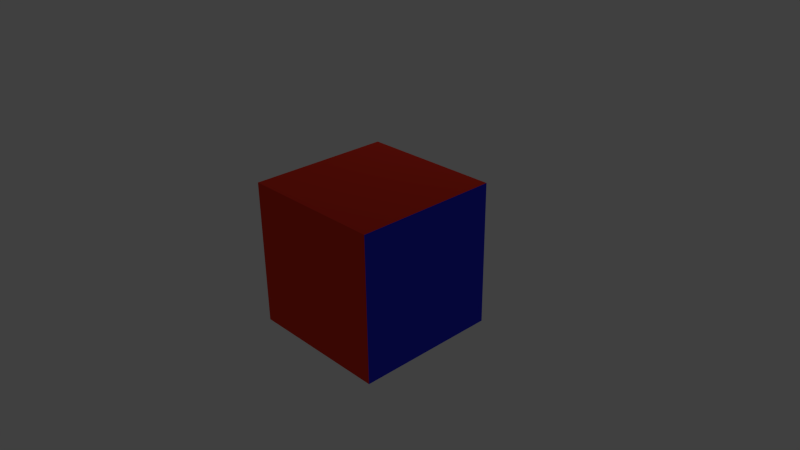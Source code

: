 # Source: Test_cube.blend  (saved by Blender 2.71.0; exported with 4.5.12 LTS)
import bpy
from mathutils import Matrix  # noqa: F401  (used for matrix-valued properties, if any)

bpy.ops.wm.read_factory_settings(use_empty=True)
scene = bpy.context.scene
scene.name = 'Scene'

# ---- collections
col_collection_1 = bpy.data.collections.new('Collection 1'); scene.collection.children.link(col_collection_1)

# ---- materials (node trees are filled in below, after node groups)
mat_red = bpy.data.materials.new('Red')
mat_red.alpha_threshold = 0.0
mat_red.diffuse_color = (0.8, 0.04071, 0.02044, 1.0)
mat_red.roughness = 0.5
mat_red.line_color = (0.0, 0.0, 0.0, 1.0)
mat_blue = bpy.data.materials.new('Blue')
mat_blue.alpha_threshold = 0.0
mat_blue.roughness = 0.5
mat_blue.line_color = (0.0, 0.0, 0.0, 1.0)
mat_white = bpy.data.materials.new('White')
mat_white.alpha_threshold = 0.0
mat_white.roughness = 0.5
mat_white.line_color = (0.0, 0.0, 0.0, 1.0)

# ---- material node trees
mat_blue.use_nodes = True; mat_blue.node_tree.nodes.clear()
_N = mat_blue.node_tree.nodes; _L = mat_blue.node_tree.links
n0 = _N.new('ShaderNodeOutputMaterial'); n0.name = 'Material Output'; n0.location = (300, 300)
n1 = _N.new('ShaderNodeBsdfDiffuse'); n1.name = 'Diffuse BSDF'; n1.location = (10, 300)
n1.inputs[0].default_value = (0.02865, 0.03331, 0.8, 1.0)
_L.new(n1.outputs[0], n0.inputs[0])
n0.is_active_output = True
mat_white.use_nodes = True; mat_white.node_tree.nodes.clear()
_N = mat_white.node_tree.nodes; _L = mat_white.node_tree.links
n0 = _N.new('ShaderNodeOutputMaterial'); n0.name = 'Material Output'; n0.location = (300, 300)
n1 = _N.new('ShaderNodeBsdfDiffuse'); n1.name = 'Diffuse BSDF'; n1.location = (10, 300)
n1.inputs[0].default_value = (0.8, 0.7412, 0.6963, 1.0)
_L.new(n1.outputs[0], n0.inputs[0])
n0.is_active_output = True

# ---- world
world_world = bpy.data.worlds.new('World'); scene.world = world_world
world_world.color = (0.05088, 0.05088, 0.05088)
world_world.use_sun_shadow = False
world_world.sun_shadow_jitter_overblur = 0.0
world_world.cycles.sampling_method = 'MANUAL'
world_world.cycles.sample_map_resolution = 256

# ---- cameras
cam_camera = bpy.data.cameras.new('Camera')
cam_camera.clip_end = 100.0
cam_camera.lens = 35.0
cam_camera.sensor_width = 32.0
cam_camera.sensor_height = 18.0
cam_camera.ortho_scale = 7.314
cam_camera.dof.focus_distance = 0.0

# ---- lights
light_lamp = bpy.data.lights.new('Lamp', 'POINT')
light_lamp.transmission_factor = 0.0
light_lamp.cutoff_distance = 30.0
light_lamp.energy = 100.0
light_lamp.shadow_buffer_clip_start = 1.001
light_lamp.shadow_soft_size = 0.1
light_lamp.shadow_maximum_resolution = 0.006
light_lamp.use_absolute_resolution = True
light_lamp.cycles.use_multiple_importance_sampling = False

# ---- meshes
me_cube = bpy.data.meshes.new('Cube')
me_cube.from_pydata([(1.0, 1.0, -1.0), (1.0, -1.0, -1.0), (-1.0, -1.0, -1.0), (-1.0, 1.0, -1.0), (1.0, 1.0, 1.0), (1.0, -1.0, 1.0), (-1.0, -1.0, 1.0), (-1.0, 1.0, 1.0)], [], [(0, 1, 2, 3), (4, 7, 6, 5), (0, 4, 5, 1), (1, 5, 6, 2), (2, 6, 7, 3), (4, 0, 3, 7)])
me_cube.polygons.foreach_set('material_index', [2, 0, 1, 0, 2, 1])
me_cube.materials.append(mat_red)
me_cube.materials.append(mat_blue)
me_cube.materials.append(mat_white)
me_cube.use_remesh_preserve_volume = False
me_cube.use_remesh_preserve_attributes = False
me_cube.use_mirror_vertex_groups = False
me_cube.update()

# ---- objects
ob_cube = bpy.data.objects.new('Cube', me_cube)
ob_lamp = bpy.data.objects.new('Lamp', light_lamp)
ob_camera = bpy.data.objects.new('Camera', cam_camera)

# ---- transforms, parenting, visibility, modifiers, constraints
ob_cube.location = (0.0, 0.0, 0.0)
ob_cube.lock_rotations_4d = False
ob_cube.empty_display_type = 'ARROWS'
ob_cube.lineart.crease_threshold = 0.0
ob_lamp.location = (-1.927, 5.824, 5.904)
ob_lamp.rotation_euler = (0.6503, 0.05522, 1.866)
ob_lamp.lock_rotations_4d = False
ob_lamp.empty_display_type = 'ARROWS'
ob_lamp.color = (0.0, 0.0, 0.0, 0.0)
ob_lamp.lineart.crease_threshold = 0.0
ob_camera.location = (7.481, -6.508, 5.344)
ob_camera.rotation_euler = (1.109, 0.01082, 0.8149)
ob_camera.lock_rotations_4d = False
ob_camera.empty_display_type = 'ARROWS'
ob_camera.color = (0.0, 0.0, 0.0, 0.0)
ob_camera.display_type = 'WIRE'
ob_camera.lineart.crease_threshold = 0.0

# ---- collection membership
col_collection_1.objects.link(ob_cube)
col_collection_1.objects.link(ob_lamp)
col_collection_1.objects.link(ob_camera)

# ---- scene / render settings (as saved in the file)
scene.camera = ob_camera
scene.frame_start = 1; scene.frame_end = 250; scene.frame_set(3)
scene.render.engine = 'CYCLES'
scene.render.resolution_percentage = 50
scene.render.dither_intensity = 0.0
scene.cycles.use_denoising = False
scene.cycles.samples = 10
scene.cycles.sampling_pattern = 'TABULATED_SOBOL'
scene.cycles.light_sampling_threshold = 0.0
scene.cycles.use_adaptive_sampling = False
scene.cycles.use_light_tree = False
scene.cycles.blur_glossy = 0.0
scene.cycles.volume_bounces = 1
scene.cycles.pixel_filter_type = 'GAUSSIAN'
scene.cycles.sample_clamp_indirect = 0.0
scene.view_settings.view_transform = 'Standard'
bpy.context.view_layer.update()
